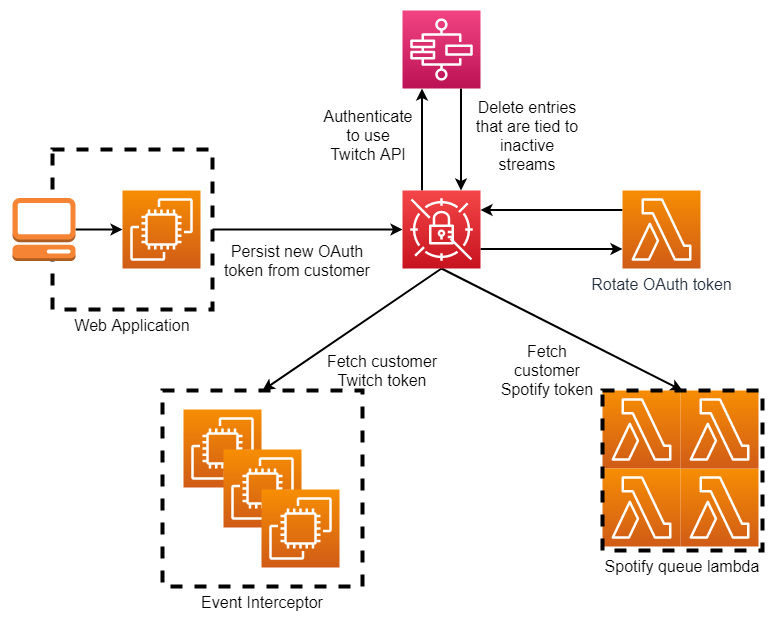

The diagram above was exported from draw.io. Its source (the exported page's mxGraphModel, read from the mxfile embedded in the PNG):
<mxGraphModel dx="782" dy="1967" grid="1" gridSize="10" guides="1" tooltips="1" connect="1" arrows="1" fold="1" page="1" pageScale="1" pageWidth="1100" pageHeight="850" background="#ffffff" math="0" shadow="0">
  <root>
    <mxCell id="0" />
    <mxCell id="1" parent="0" />
    <mxCell id="iKtPQmn3yQlexDSibG-z-11" value="Event Interceptor" style="rounded=0;whiteSpace=wrap;html=1;fillColor=none;strokeColor=#000000;dashed=1;strokeWidth=4;fontColor=#000000;labelPosition=center;verticalLabelPosition=bottom;align=center;verticalAlign=top;fontSize=16;" vertex="1" parent="1">
      <mxGeometry x="200" y="280" width="200" height="196" as="geometry" />
    </mxCell>
    <mxCell id="iKtPQmn3yQlexDSibG-z-22" value="" style="orthogonalLoop=1;jettySize=auto;html=1;exitX=1;exitY=0.5;exitDx=0;exitDy=0;entryX=0;entryY=0.5;entryDx=0;entryDy=0;entryPerimeter=0;strokeColor=#000000;strokeWidth=2;fontSize=16;fontColor=#000000;labelBackgroundColor=none;labelBorderColor=none;spacing=2;spacingTop=0;jumpStyle=none;rounded=0;" edge="1" parent="1" source="iKtPQmn3yQlexDSibG-z-2" target="iKtPQmn3yQlexDSibG-z-5">
      <mxGeometry x="-0.0181" y="30" relative="1" as="geometry">
        <mxPoint as="offset" />
      </mxGeometry>
    </mxCell>
    <mxCell id="iKtPQmn3yQlexDSibG-z-2" value="Web Application" style="rounded=0;whiteSpace=wrap;html=1;fillColor=none;strokeColor=#000000;dashed=1;strokeWidth=4;fontColor=#000000;labelPosition=center;verticalLabelPosition=bottom;align=center;verticalAlign=top;fontSize=16;" vertex="1" parent="1">
      <mxGeometry x="90" y="39" width="160" height="160" as="geometry" />
    </mxCell>
    <mxCell id="iKtPQmn3yQlexDSibG-z-1" value="" style="points=[[0,0,0],[0.25,0,0],[0.5,0,0],[0.75,0,0],[1,0,0],[0,1,0],[0.25,1,0],[0.5,1,0],[0.75,1,0],[1,1,0],[0,0.25,0],[0,0.5,0],[0,0.75,0],[1,0.25,0],[1,0.5,0],[1,0.75,0]];outlineConnect=0;fontColor=#232F3E;gradientColor=#F78E04;gradientDirection=north;fillColor=#D05C17;strokeColor=#ffffff;dashed=0;verticalLabelPosition=bottom;verticalAlign=top;align=center;html=1;fontSize=12;fontStyle=0;aspect=fixed;shape=mxgraph.aws4.resourceIcon;resIcon=mxgraph.aws4.ec2;" vertex="1" parent="1">
      <mxGeometry x="160" y="80" width="78" height="78" as="geometry" />
    </mxCell>
    <mxCell id="iKtPQmn3yQlexDSibG-z-4" style="edgeStyle=orthogonalEdgeStyle;rounded=0;orthogonalLoop=1;jettySize=auto;html=1;exitX=1;exitY=0.5;exitDx=0;exitDy=0;exitPerimeter=0;entryX=0;entryY=0.5;entryDx=0;entryDy=0;entryPerimeter=0;strokeColor=#000000;strokeWidth=2;" edge="1" parent="1" source="iKtPQmn3yQlexDSibG-z-3" target="iKtPQmn3yQlexDSibG-z-1">
      <mxGeometry relative="1" as="geometry" />
    </mxCell>
    <mxCell id="iKtPQmn3yQlexDSibG-z-3" value="" style="outlineConnect=0;dashed=0;verticalLabelPosition=bottom;verticalAlign=top;align=center;html=1;shape=mxgraph.aws3.management_console;fillColor=#F58534;gradientColor=none;strokeColor=#000000;strokeWidth=4;" vertex="1" parent="1">
      <mxGeometry x="50" y="87.5" width="63" height="63" as="geometry" />
    </mxCell>
    <mxCell id="iKtPQmn3yQlexDSibG-z-20" style="edgeStyle=orthogonalEdgeStyle;rounded=0;orthogonalLoop=1;jettySize=auto;html=1;exitX=1;exitY=0.75;exitDx=0;exitDy=0;exitPerimeter=0;entryX=0;entryY=0.75;entryDx=0;entryDy=0;entryPerimeter=0;strokeColor=#000000;strokeWidth=2;fontSize=16;fontColor=#000000;" edge="1" parent="1" source="iKtPQmn3yQlexDSibG-z-5" target="iKtPQmn3yQlexDSibG-z-6">
      <mxGeometry relative="1" as="geometry" />
    </mxCell>
    <mxCell id="iKtPQmn3yQlexDSibG-z-24" style="rounded=0;jumpStyle=none;orthogonalLoop=1;jettySize=auto;html=1;exitX=0.5;exitY=1;exitDx=0;exitDy=0;exitPerimeter=0;entryX=0.5;entryY=0;entryDx=0;entryDy=0;labelBackgroundColor=none;strokeColor=#000000;strokeWidth=2;fontSize=16;fontColor=#000000;" edge="1" parent="1" source="iKtPQmn3yQlexDSibG-z-5" target="iKtPQmn3yQlexDSibG-z-11">
      <mxGeometry relative="1" as="geometry" />
    </mxCell>
    <mxCell id="iKtPQmn3yQlexDSibG-z-25" style="edgeStyle=none;rounded=0;jumpStyle=none;orthogonalLoop=1;jettySize=auto;html=1;exitX=0.5;exitY=1;exitDx=0;exitDy=0;exitPerimeter=0;entryX=0.5;entryY=0;entryDx=0;entryDy=0;labelBackgroundColor=none;strokeColor=#000000;strokeWidth=2;fontSize=16;fontColor=#000000;" edge="1" parent="1" source="iKtPQmn3yQlexDSibG-z-5" target="iKtPQmn3yQlexDSibG-z-18">
      <mxGeometry relative="1" as="geometry" />
    </mxCell>
    <mxCell id="iKtPQmn3yQlexDSibG-z-28" value="" style="edgeStyle=none;rounded=0;jumpStyle=none;orthogonalLoop=1;jettySize=auto;html=1;exitX=0.25;exitY=0;exitDx=0;exitDy=0;exitPerimeter=0;entryX=0.25;entryY=1;entryDx=0;entryDy=0;entryPerimeter=0;labelBackgroundColor=none;strokeColor=#000000;strokeWidth=2;fontSize=16;fontColor=#000000;" edge="1" parent="1" source="iKtPQmn3yQlexDSibG-z-5" target="iKtPQmn3yQlexDSibG-z-26">
      <mxGeometry x="0.1111" y="80" relative="1" as="geometry">
        <mxPoint x="1" as="offset" />
      </mxGeometry>
    </mxCell>
    <mxCell id="iKtPQmn3yQlexDSibG-z-5" value="" style="points=[[0,0,0],[0.25,0,0],[0.5,0,0],[0.75,0,0],[1,0,0],[0,1,0],[0.25,1,0],[0.5,1,0],[0.75,1,0],[1,1,0],[0,0.25,0],[0,0.5,0],[0,0.75,0],[1,0.25,0],[1,0.5,0],[1,0.75,0]];outlineConnect=0;fontColor=#232F3E;gradientColor=#F54749;gradientDirection=north;fillColor=#C7131F;strokeColor=#ffffff;dashed=0;verticalLabelPosition=bottom;verticalAlign=top;align=center;html=1;fontSize=12;fontStyle=0;aspect=fixed;shape=mxgraph.aws4.resourceIcon;resIcon=mxgraph.aws4.secrets_manager;" vertex="1" parent="1">
      <mxGeometry x="440" y="80" width="78" height="78" as="geometry" />
    </mxCell>
    <mxCell id="iKtPQmn3yQlexDSibG-z-21" style="edgeStyle=orthogonalEdgeStyle;rounded=0;orthogonalLoop=1;jettySize=auto;html=1;exitX=0;exitY=0.25;exitDx=0;exitDy=0;exitPerimeter=0;entryX=1;entryY=0.25;entryDx=0;entryDy=0;entryPerimeter=0;strokeColor=#000000;strokeWidth=2;fontSize=16;fontColor=#000000;" edge="1" parent="1" source="iKtPQmn3yQlexDSibG-z-6" target="iKtPQmn3yQlexDSibG-z-5">
      <mxGeometry relative="1" as="geometry" />
    </mxCell>
    <mxCell id="iKtPQmn3yQlexDSibG-z-6" value="Rotate OAuth token" style="points=[[0,0,0],[0.25,0,0],[0.5,0,0],[0.75,0,0],[1,0,0],[0,1,0],[0.25,1,0],[0.5,1,0],[0.75,1,0],[1,1,0],[0,0.25,0],[0,0.5,0],[0,0.75,0],[1,0.25,0],[1,0.5,0],[1,0.75,0]];outlineConnect=0;fontColor=#232F3E;gradientColor=#F78E04;gradientDirection=north;fillColor=#D05C17;strokeColor=#ffffff;dashed=0;verticalLabelPosition=bottom;verticalAlign=top;align=center;html=1;fontSize=16;fontStyle=0;aspect=fixed;shape=mxgraph.aws4.resourceIcon;resIcon=mxgraph.aws4.lambda;" vertex="1" parent="1">
      <mxGeometry x="660" y="80" width="78" height="78" as="geometry" />
    </mxCell>
    <mxCell id="iKtPQmn3yQlexDSibG-z-7" value="" style="points=[[0,0,0],[0.25,0,0],[0.5,0,0],[0.75,0,0],[1,0,0],[0,1,0],[0.25,1,0],[0.5,1,0],[0.75,1,0],[1,1,0],[0,0.25,0],[0,0.5,0],[0,0.75,0],[1,0.25,0],[1,0.5,0],[1,0.75,0]];outlineConnect=0;fontColor=#232F3E;gradientColor=#F78E04;gradientDirection=north;fillColor=#D05C17;strokeColor=#ffffff;dashed=0;verticalLabelPosition=bottom;verticalAlign=top;align=center;html=1;fontSize=12;fontStyle=0;aspect=fixed;shape=mxgraph.aws4.resourceIcon;resIcon=mxgraph.aws4.ec2;" vertex="1" parent="1">
      <mxGeometry x="221" y="299" width="78" height="78" as="geometry" />
    </mxCell>
    <mxCell id="iKtPQmn3yQlexDSibG-z-8" value="" style="points=[[0,0,0],[0.25,0,0],[0.5,0,0],[0.75,0,0],[1,0,0],[0,1,0],[0.25,1,0],[0.5,1,0],[0.75,1,0],[1,1,0],[0,0.25,0],[0,0.5,0],[0,0.75,0],[1,0.25,0],[1,0.5,0],[1,0.75,0]];outlineConnect=0;fontColor=#232F3E;gradientColor=#F78E04;gradientDirection=north;fillColor=#D05C17;strokeColor=#ffffff;dashed=0;verticalLabelPosition=bottom;verticalAlign=top;align=center;html=1;fontSize=12;fontStyle=0;aspect=fixed;shape=mxgraph.aws4.resourceIcon;resIcon=mxgraph.aws4.ec2;" vertex="1" parent="1">
      <mxGeometry x="261" y="339" width="78" height="78" as="geometry" />
    </mxCell>
    <mxCell id="iKtPQmn3yQlexDSibG-z-9" value="" style="points=[[0,0,0],[0.25,0,0],[0.5,0,0],[0.75,0,0],[1,0,0],[0,1,0],[0.25,1,0],[0.5,1,0],[0.75,1,0],[1,1,0],[0,0.25,0],[0,0.5,0],[0,0.75,0],[1,0.25,0],[1,0.5,0],[1,0.75,0]];outlineConnect=0;fontColor=#232F3E;gradientColor=#F78E04;gradientDirection=north;fillColor=#D05C17;strokeColor=#ffffff;dashed=0;verticalLabelPosition=bottom;verticalAlign=top;align=center;html=1;fontSize=12;fontStyle=0;aspect=fixed;shape=mxgraph.aws4.resourceIcon;resIcon=mxgraph.aws4.ec2;" vertex="1" parent="1">
      <mxGeometry x="299" y="379" width="78" height="78" as="geometry" />
    </mxCell>
    <mxCell id="iKtPQmn3yQlexDSibG-z-12" value="" style="points=[[0,0,0],[0.25,0,0],[0.5,0,0],[0.75,0,0],[1,0,0],[0,1,0],[0.25,1,0],[0.5,1,0],[0.75,1,0],[1,1,0],[0,0.25,0],[0,0.5,0],[0,0.75,0],[1,0.25,0],[1,0.5,0],[1,0.75,0]];outlineConnect=0;fontColor=#232F3E;gradientColor=#F78E04;gradientDirection=north;fillColor=#D05C17;strokeColor=#ffffff;dashed=0;verticalLabelPosition=bottom;verticalAlign=top;align=center;html=1;fontSize=12;fontStyle=0;aspect=fixed;shape=mxgraph.aws4.resourceIcon;resIcon=mxgraph.aws4.lambda;" vertex="1" parent="1">
      <mxGeometry x="640" y="280" width="78" height="78" as="geometry" />
    </mxCell>
    <mxCell id="iKtPQmn3yQlexDSibG-z-15" value="" style="points=[[0,0,0],[0.25,0,0],[0.5,0,0],[0.75,0,0],[1,0,0],[0,1,0],[0.25,1,0],[0.5,1,0],[0.75,1,0],[1,1,0],[0,0.25,0],[0,0.5,0],[0,0.75,0],[1,0.25,0],[1,0.5,0],[1,0.75,0]];outlineConnect=0;fontColor=#232F3E;gradientColor=#F78E04;gradientDirection=north;fillColor=#D05C17;strokeColor=#ffffff;dashed=0;verticalLabelPosition=bottom;verticalAlign=top;align=center;html=1;fontSize=12;fontStyle=0;aspect=fixed;shape=mxgraph.aws4.resourceIcon;resIcon=mxgraph.aws4.lambda;" vertex="1" parent="1">
      <mxGeometry x="718" y="358" width="78" height="78" as="geometry" />
    </mxCell>
    <mxCell id="iKtPQmn3yQlexDSibG-z-16" value="" style="points=[[0,0,0],[0.25,0,0],[0.5,0,0],[0.75,0,0],[1,0,0],[0,1,0],[0.25,1,0],[0.5,1,0],[0.75,1,0],[1,1,0],[0,0.25,0],[0,0.5,0],[0,0.75,0],[1,0.25,0],[1,0.5,0],[1,0.75,0]];outlineConnect=0;fontColor=#232F3E;gradientColor=#F78E04;gradientDirection=north;fillColor=#D05C17;strokeColor=#ffffff;dashed=0;verticalLabelPosition=bottom;verticalAlign=top;align=center;html=1;fontSize=12;fontStyle=0;aspect=fixed;shape=mxgraph.aws4.resourceIcon;resIcon=mxgraph.aws4.lambda;" vertex="1" parent="1">
      <mxGeometry x="640" y="358" width="78" height="78" as="geometry" />
    </mxCell>
    <mxCell id="iKtPQmn3yQlexDSibG-z-17" value="" style="points=[[0,0,0],[0.25,0,0],[0.5,0,0],[0.75,0,0],[1,0,0],[0,1,0],[0.25,1,0],[0.5,1,0],[0.75,1,0],[1,1,0],[0,0.25,0],[0,0.5,0],[0,0.75,0],[1,0.25,0],[1,0.5,0],[1,0.75,0]];outlineConnect=0;fontColor=#232F3E;gradientColor=#F78E04;gradientDirection=north;fillColor=#D05C17;strokeColor=#ffffff;dashed=0;verticalLabelPosition=bottom;verticalAlign=top;align=center;html=1;fontSize=12;fontStyle=0;aspect=fixed;shape=mxgraph.aws4.resourceIcon;resIcon=mxgraph.aws4.lambda;" vertex="1" parent="1">
      <mxGeometry x="718" y="280" width="78" height="78" as="geometry" />
    </mxCell>
    <mxCell id="iKtPQmn3yQlexDSibG-z-18" value="Spotify queue lambda" style="rounded=0;whiteSpace=wrap;html=1;dashed=1;strokeColor=#000000;strokeWidth=4;fillColor=none;fontSize=16;fontColor=#000000;labelPosition=center;verticalLabelPosition=bottom;align=center;verticalAlign=top;" vertex="1" parent="1">
      <mxGeometry x="640" y="280" width="160" height="160" as="geometry" />
    </mxCell>
    <mxCell id="iKtPQmn3yQlexDSibG-z-29" style="edgeStyle=none;rounded=0;jumpStyle=none;orthogonalLoop=1;jettySize=auto;html=1;exitX=0.75;exitY=1;exitDx=0;exitDy=0;exitPerimeter=0;entryX=0.75;entryY=0;entryDx=0;entryDy=0;entryPerimeter=0;labelBackgroundColor=none;strokeColor=#000000;strokeWidth=2;fontSize=16;fontColor=#000000;" edge="1" parent="1" source="iKtPQmn3yQlexDSibG-z-26" target="iKtPQmn3yQlexDSibG-z-5">
      <mxGeometry relative="1" as="geometry" />
    </mxCell>
    <mxCell id="iKtPQmn3yQlexDSibG-z-26" value="" style="points=[[0,0,0],[0.25,0,0],[0.5,0,0],[0.75,0,0],[1,0,0],[0,1,0],[0.25,1,0],[0.5,1,0],[0.75,1,0],[1,1,0],[0,0.25,0],[0,0.5,0],[0,0.75,0],[1,0.25,0],[1,0.5,0],[1,0.75,0]];outlineConnect=0;fontColor=#232F3E;gradientColor=#F34482;gradientDirection=north;fillColor=#BC1356;strokeColor=#ffffff;dashed=0;verticalLabelPosition=bottom;verticalAlign=top;align=center;html=1;fontSize=12;fontStyle=0;aspect=fixed;shape=mxgraph.aws4.resourceIcon;resIcon=mxgraph.aws4.step_functions;" vertex="1" parent="1">
      <mxGeometry x="440" y="-100" width="78" height="78" as="geometry" />
    </mxCell>
    <mxCell id="iKtPQmn3yQlexDSibG-z-30" value="Authenticate to use Twitch API" style="text;html=1;strokeColor=none;fillColor=none;align=center;verticalAlign=middle;whiteSpace=wrap;rounded=0;dashed=1;fontSize=16;fontColor=#000000;" vertex="1" parent="1">
      <mxGeometry x="377" width="58" height="50" as="geometry" />
    </mxCell>
    <mxCell id="iKtPQmn3yQlexDSibG-z-31" value="Delete entries that are tied to inactive streams" style="text;html=1;strokeColor=none;fillColor=none;align=center;verticalAlign=middle;whiteSpace=wrap;rounded=0;dashed=1;fontSize=16;fontColor=#000000;" vertex="1" parent="1">
      <mxGeometry x="510" y="-7.5" width="110" height="65" as="geometry" />
    </mxCell>
    <mxCell id="iKtPQmn3yQlexDSibG-z-32" value="Persist new OAuth token from customer" style="text;html=1;strokeColor=none;fillColor=none;align=center;verticalAlign=middle;whiteSpace=wrap;rounded=0;dashed=1;fontSize=16;fontColor=#000000;" vertex="1" parent="1">
      <mxGeometry x="260" y="120" width="150" height="60" as="geometry" />
    </mxCell>
    <mxCell id="iKtPQmn3yQlexDSibG-z-33" value="Fetch customer Twitch token" style="text;html=1;strokeColor=none;fillColor=none;align=center;verticalAlign=middle;whiteSpace=wrap;rounded=0;dashed=1;fontSize=16;fontColor=#000000;" vertex="1" parent="1">
      <mxGeometry x="360" y="240" width="120" height="40" as="geometry" />
    </mxCell>
    <mxCell id="iKtPQmn3yQlexDSibG-z-34" value="Fetch customer Spotify token" style="text;html=1;strokeColor=none;fillColor=none;align=center;verticalAlign=middle;whiteSpace=wrap;rounded=0;dashed=1;fontSize=16;fontColor=#000000;" vertex="1" parent="1">
      <mxGeometry x="530" y="240" width="110" height="40" as="geometry" />
    </mxCell>
  </root>
</mxGraphModel>